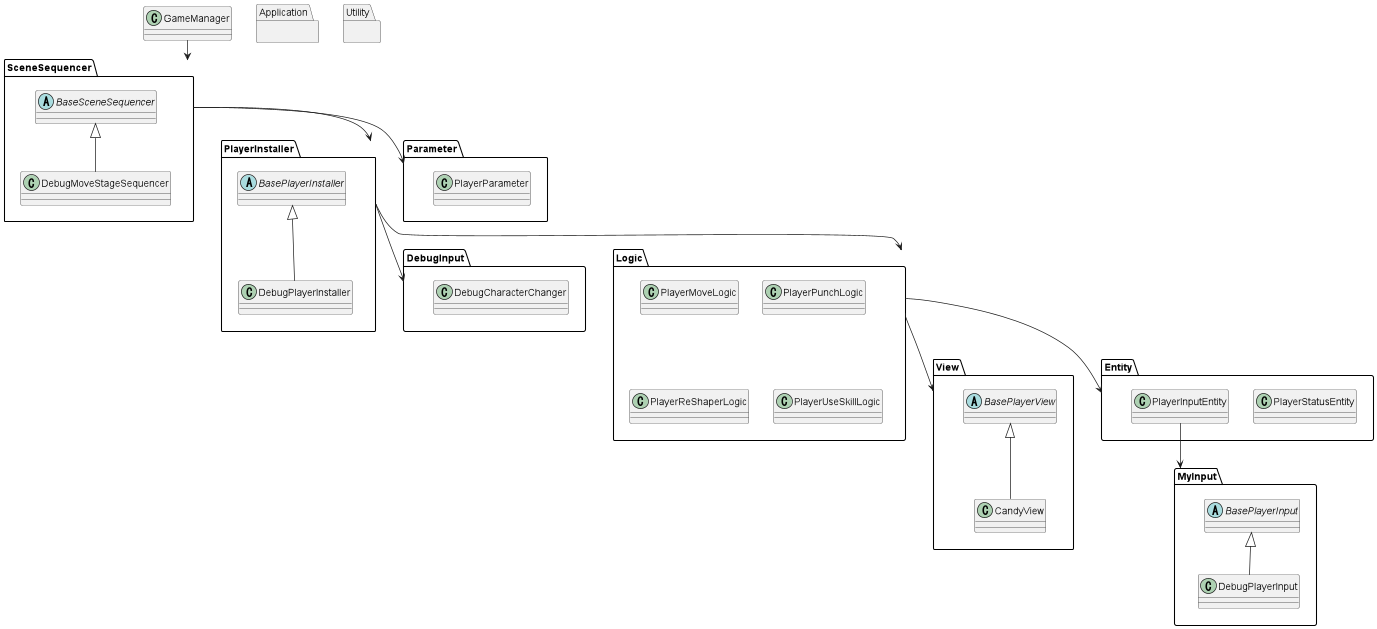

The diagram above was rendered by PlantUML. Its source (embedded in the PNG):
@startuml
'https://plantuml.com/class-diagram

namespace SceneSequencer{
    abstract BaseSceneSequencer
    class DebugMoveStageSequencer
    BaseSceneSequencer <|-- DebugMoveStageSequencer
}

namespace PlayerInstaller{
    abstract BasePlayerInstaller
    class DebugPlayerInstaller
    BasePlayerInstaller <|-- DebugPlayerInstaller
}

namespace DebugInput{
    class DebugCharacterChanger
}

namespace Logic{
    class PlayerMoveLogic
    class PlayerPunchLogic
    class PlayerReShaperLogic
    class PlayerUseSkillLogic
}

namespace MyInput{
    abstract BasePlayerInput
    class DebugPlayerInput
    BasePlayerInput <|-- DebugPlayerInput
}

namespace Entity{
    class PlayerStatusEntity
    class PlayerInputEntity
    
    PlayerInputEntity -->MyInput
    
}

namespace View{
    abstract BasePlayerView
    class CandyView
    BasePlayerView <|-- CandyView
}
    
namespace Parameter{
    class PlayerParameter
}

class GameManager
namespace Application{}
namespace Utility{}

GameManager --> SceneSequencer
SceneSequencer --> PlayerInstaller
SceneSequencer --> Parameter
PlayerInstaller --> DebugInput
PlayerInstaller --> Logic
Logic --> Entity
Logic --> View
@enduml